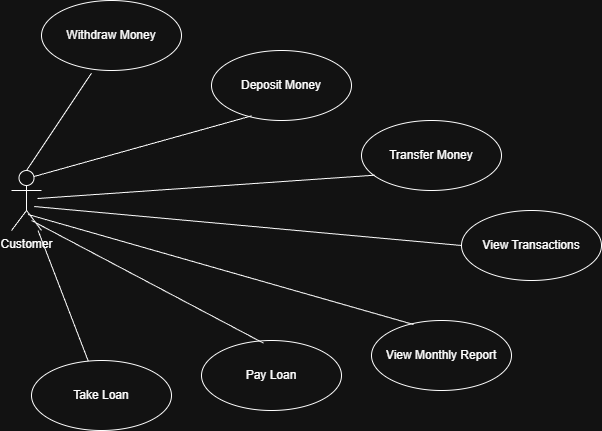

The diagram above was exported from draw.io. Its source (the exported page's mxGraphModel, read from the mxfile embedded in the PNG):
<mxGraphModel dx="1245" dy="531" grid="1" gridSize="10" guides="1" tooltips="1" connect="1" arrows="1" fold="1" page="1" pageScale="1" pageWidth="827" pageHeight="1169" math="0" shadow="0">
  <root>
    <mxCell id="0" />
    <mxCell id="1" parent="0" />
    <mxCell id="o6LR4GdL0Jb14m_oKeGz-1" parent="1" style="shape=umlActor;verticalLabelPosition=bottom;verticalAlign=top;html=1;" value="Customer" vertex="1">
      <mxGeometry height="60" width="30" x="60" y="190" as="geometry" />
    </mxCell>
    <mxCell id="o6LR4GdL0Jb14m_oKeGz-2" parent="1" style="ellipse;whiteSpace=wrap;html=1;" value="Withdraw Money" vertex="1">
      <mxGeometry height="70" width="140" x="90" y="20" as="geometry" />
    </mxCell>
    <mxCell id="o6LR4GdL0Jb14m_oKeGz-3" parent="1" style="ellipse;whiteSpace=wrap;html=1;" value="View Transactions" vertex="1">
      <mxGeometry height="70" width="140" x="510" y="230" as="geometry" />
    </mxCell>
    <mxCell id="o6LR4GdL0Jb14m_oKeGz-4" parent="1" style="ellipse;whiteSpace=wrap;html=1;" value="Deposit Money" vertex="1">
      <mxGeometry height="70" width="140" x="260" y="70" as="geometry" />
    </mxCell>
    <mxCell id="o6LR4GdL0Jb14m_oKeGz-5" parent="1" style="ellipse;whiteSpace=wrap;html=1;" value="Transfer Money" vertex="1">
      <mxGeometry height="70" width="140" x="410" y="140" as="geometry" />
    </mxCell>
    <mxCell id="o6LR4GdL0Jb14m_oKeGz-6" parent="1" style="ellipse;whiteSpace=wrap;html=1;" value="View Monthly Report" vertex="1">
      <mxGeometry height="70" width="140" x="420" y="340" as="geometry" />
    </mxCell>
    <mxCell id="o6LR4GdL0Jb14m_oKeGz-7" parent="1" style="ellipse;whiteSpace=wrap;html=1;" value="Pay Loan" vertex="1">
      <mxGeometry height="70" width="140" x="250" y="360" as="geometry" />
    </mxCell>
    <mxCell id="o6LR4GdL0Jb14m_oKeGz-8" parent="1" style="ellipse;whiteSpace=wrap;html=1;" value="Take Loan" vertex="1">
      <mxGeometry height="70" width="140" x="80" y="380" as="geometry" />
    </mxCell>
    <mxCell id="o6LR4GdL0Jb14m_oKeGz-9" edge="1" parent="1" source="o6LR4GdL0Jb14m_oKeGz-1" style="endArrow=none;html=1;rounded=0;entryX=0.357;entryY=1.038;entryDx=0;entryDy=0;entryPerimeter=0;exitX=0.5;exitY=0;exitDx=0;exitDy=0;exitPerimeter=0;" target="o6LR4GdL0Jb14m_oKeGz-2" value="">
      <mxGeometry height="50" relative="1" width="50" as="geometry">
        <mxPoint x="100" y="170" as="sourcePoint" />
        <mxPoint x="420" y="240" as="targetPoint" />
      </mxGeometry>
    </mxCell>
    <mxCell id="o6LR4GdL0Jb14m_oKeGz-11" edge="1" parent="1" source="o6LR4GdL0Jb14m_oKeGz-1" style="endArrow=none;html=1;rounded=0;" target="o6LR4GdL0Jb14m_oKeGz-8" value="">
      <mxGeometry height="50" relative="1" width="50" as="geometry">
        <mxPoint x="100" y="310" as="sourcePoint" />
        <mxPoint x="420" y="240" as="targetPoint" />
      </mxGeometry>
    </mxCell>
    <mxCell id="o6LR4GdL0Jb14m_oKeGz-12" edge="1" parent="1" style="endArrow=none;html=1;rounded=0;entryX=0.443;entryY=0.038;entryDx=0;entryDy=0;entryPerimeter=0;" target="o6LR4GdL0Jb14m_oKeGz-7" value="">
      <mxGeometry height="50" relative="1" width="50" as="geometry">
        <mxPoint x="80" y="240" as="sourcePoint" />
        <mxPoint x="420" y="240" as="targetPoint" />
      </mxGeometry>
    </mxCell>
    <mxCell id="o6LR4GdL0Jb14m_oKeGz-13" edge="1" parent="1" source="o6LR4GdL0Jb14m_oKeGz-1" style="endArrow=none;html=1;rounded=0;entryX=0.3;entryY=0.057;entryDx=0;entryDy=0;entryPerimeter=0;exitX=0.556;exitY=0.733;exitDx=0;exitDy=0;exitPerimeter=0;" target="o6LR4GdL0Jb14m_oKeGz-6" value="">
      <mxGeometry height="50" relative="1" width="50" as="geometry">
        <mxPoint x="370" y="290" as="sourcePoint" />
        <mxPoint x="420" y="240" as="targetPoint" />
      </mxGeometry>
    </mxCell>
    <mxCell id="o6LR4GdL0Jb14m_oKeGz-14" edge="1" parent="1" source="o6LR4GdL0Jb14m_oKeGz-1" style="endArrow=none;html=1;rounded=0;entryX=0;entryY=0.5;entryDx=0;entryDy=0;exitX=0.756;exitY=0.6;exitDx=0;exitDy=0;exitPerimeter=0;" target="o6LR4GdL0Jb14m_oKeGz-3" value="">
      <mxGeometry height="50" relative="1" width="50" as="geometry">
        <mxPoint x="370" y="290" as="sourcePoint" />
        <mxPoint x="420" y="240" as="targetPoint" />
      </mxGeometry>
    </mxCell>
    <mxCell id="o6LR4GdL0Jb14m_oKeGz-15" edge="1" parent="1" source="o6LR4GdL0Jb14m_oKeGz-1" style="endArrow=none;html=1;rounded=0;exitX=0.867;exitY=0.467;exitDx=0;exitDy=0;exitPerimeter=0;entryX=0.095;entryY=0.781;entryDx=0;entryDy=0;entryPerimeter=0;" target="o6LR4GdL0Jb14m_oKeGz-5" value="">
      <mxGeometry height="50" relative="1" width="50" as="geometry">
        <mxPoint x="370" y="290" as="sourcePoint" />
        <mxPoint x="420" y="240" as="targetPoint" />
      </mxGeometry>
    </mxCell>
    <mxCell id="o6LR4GdL0Jb14m_oKeGz-16" edge="1" parent="1" source="o6LR4GdL0Jb14m_oKeGz-1" style="html=1;labelBackgroundColor=#ffffff;jettySize=auto;orthogonalLoop=1;strokeWidth=1;fontSize=14;endArrow=none;endFill=0;rounded=0;entryX=0.288;entryY=0.933;entryDx=0;entryDy=0;entryPerimeter=0;exitX=0.75;exitY=0.1;exitDx=0;exitDy=0;exitPerimeter=0;" target="o6LR4GdL0Jb14m_oKeGz-4" value="">
      <mxGeometry height="60" relative="1" width="60" as="geometry">
        <mxPoint x="250" y="280" as="sourcePoint" />
        <mxPoint x="310" y="220" as="targetPoint" />
      </mxGeometry>
    </mxCell>
  </root>
</mxGraphModel>